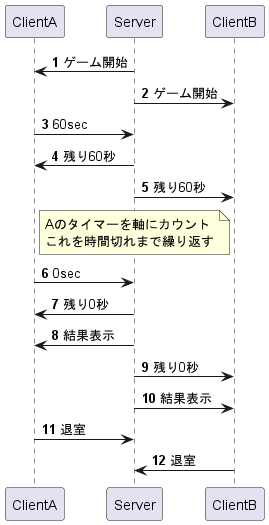

The diagram above was rendered by PlantUML. Its source (embedded in the PNG):
@startuml
'時間制限シーケンス図(マスタークライアント方式を採用)

participant ClientA
participant Server
participant ClientB

autonumber
ClientA <- Server : ゲーム開始
ClientB <- Server : ゲーム開始

ClientA -> Server : 60sec

ClientA <- Server : 残り60秒
ClientB <- Server : 残り60秒

note over Server
Aのタイマーを軸にカウント
これを時間切れまで繰り返す
end note

ClientA -> Server : 0sec

ClientA <- Server : 残り0秒
ClientA <- Server : 結果表示
ClientB <- Server : 残り0秒
ClientB <- Server : 結果表示

ClientA -> Server : 退室
ClientB -> Server : 退室

@enduml